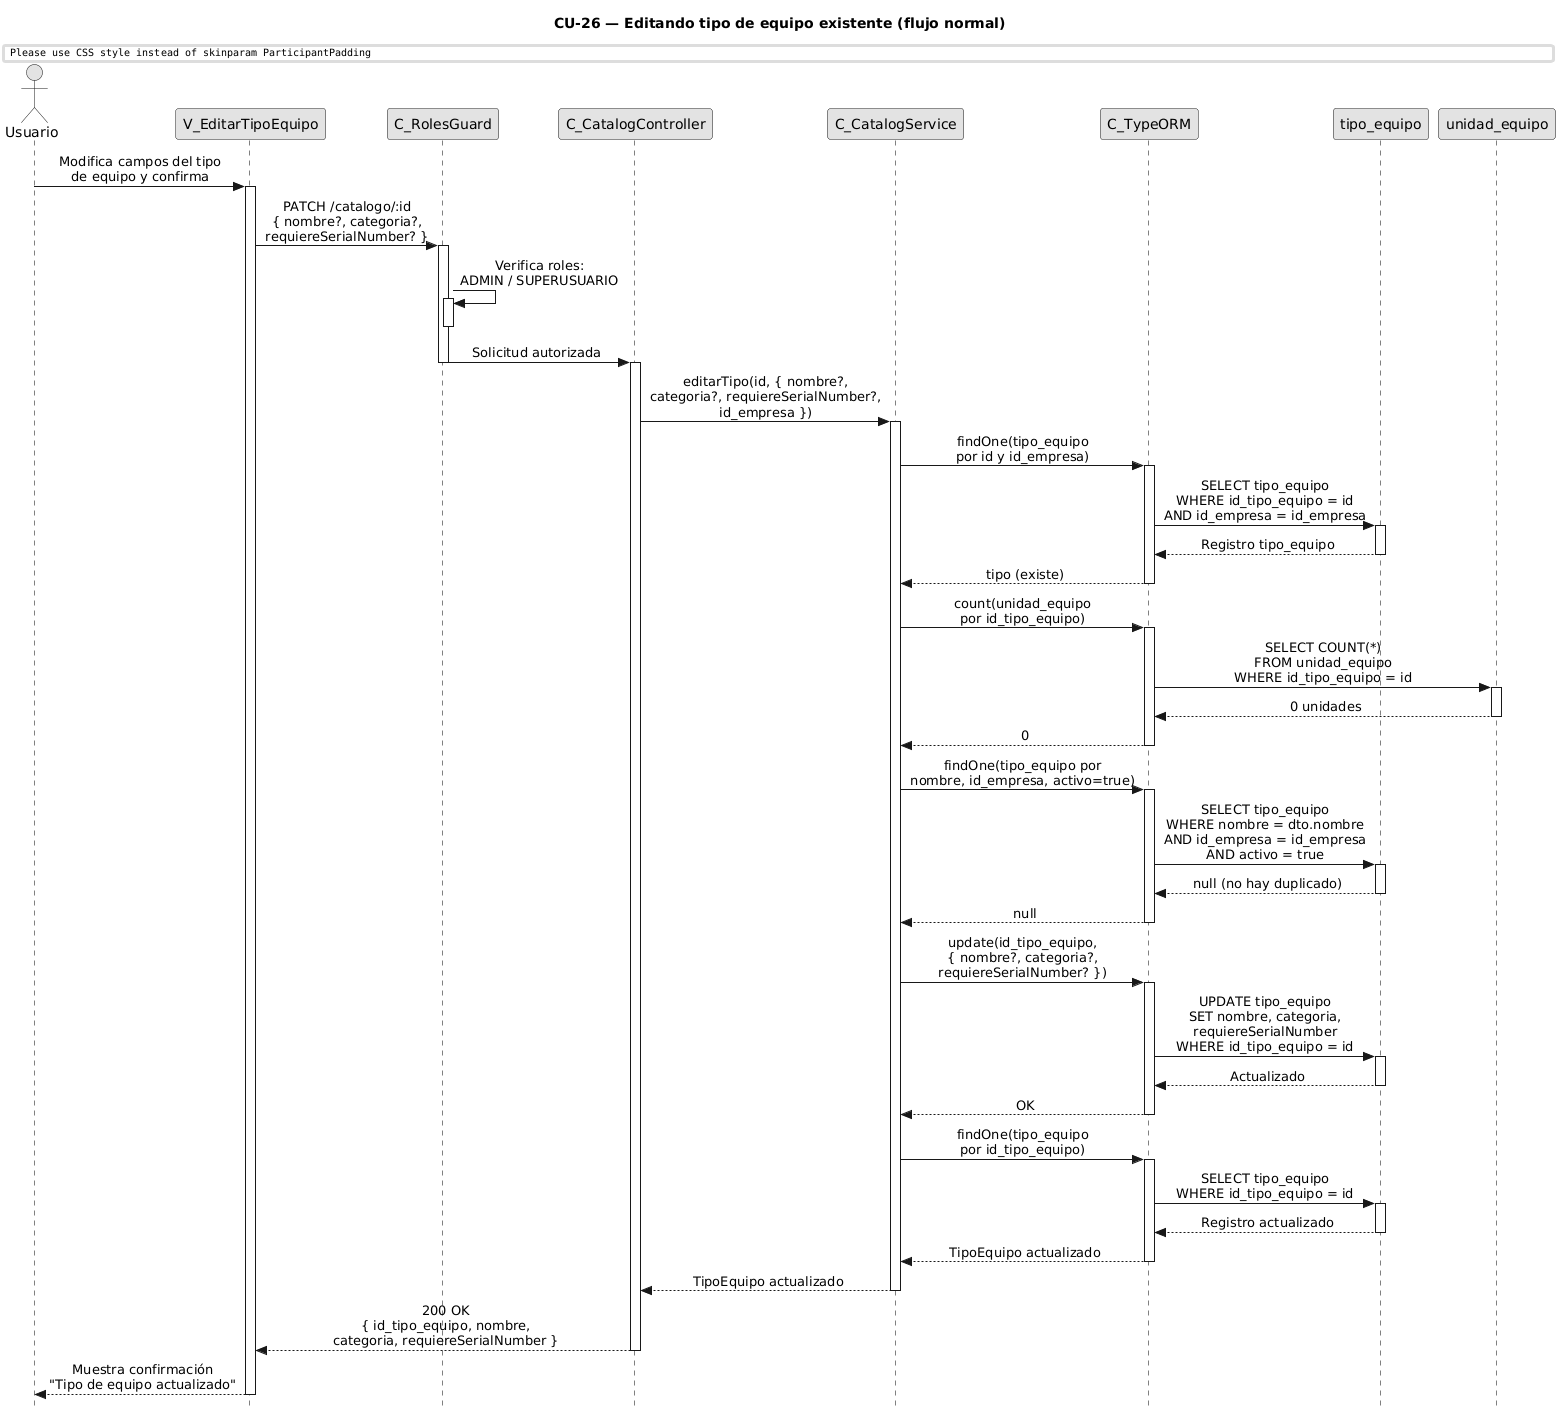

The diagram above was rendered by PlantUML. Its source (embedded in the PNG):
@startuml CU26-normal
title CU-26 — Editando tipo de equipo existente (flujo normal)

skinparam style strictuml
skinparam monochrome true
skinparam shadowing false
skinparam sequenceMessageAlign center
skinparam ParticipantPadding 70
skinparam ActorPadding 30
skinparam sequence {
  MessageAlign center
  LifeLineBorderColor black
}
hide footbox

actor "Usuario" as user
participant "V_EditarTipoEquipo" as view
participant "C_RolesGuard" as guard
participant "C_CatalogController" as ctrl
participant "C_CatalogService" as svc
participant "C_TypeORM" as orm
participant "tipo_equipo" as tent
participant "unidad_equipo" as uent

user -> view : Modifica campos del tipo\nde equipo y confirma
activate view

view -> guard : PATCH /catalogo/:id\n{ nombre?, categoria?,\nrequiereSerialNumber? }
activate guard

guard -> guard : Verifica roles:\nADMIN / SUPERUSUARIO
activate guard
deactivate guard

guard -> ctrl : Solicitud autorizada
deactivate guard
activate ctrl

ctrl -> svc : editarTipo(id, { nombre?,\ncategoria?, requiereSerialNumber?,\nid_empresa })
activate svc

svc -> orm : findOne(tipo_equipo\npor id y id_empresa)
activate orm

orm -> tent : SELECT tipo_equipo\nWHERE id_tipo_equipo = id\nAND id_empresa = id_empresa
activate tent
tent --> orm : Registro tipo_equipo
deactivate tent

orm --> svc : tipo (existe)
deactivate orm

svc -> orm : count(unidad_equipo\npor id_tipo_equipo)
activate orm

orm -> uent : SELECT COUNT(*)\nFROM unidad_equipo\nWHERE id_tipo_equipo = id
activate uent
uent --> orm : 0 unidades
deactivate uent

orm --> svc : 0
deactivate orm

svc -> orm : findOne(tipo_equipo por\nnombre, id_empresa, activo=true)
activate orm

orm -> tent : SELECT tipo_equipo\nWHERE nombre = dto.nombre\nAND id_empresa = id_empresa\nAND activo = true
activate tent
tent --> orm : null (no hay duplicado)
deactivate tent

orm --> svc : null
deactivate orm

svc -> orm : update(id_tipo_equipo,\n{ nombre?, categoria?,\nrequiereSerialNumber? })
activate orm

orm -> tent : UPDATE tipo_equipo\nSET nombre, categoria,\nrequiereSerialNumber\nWHERE id_tipo_equipo = id
activate tent
tent --> orm : Actualizado
deactivate tent

orm --> svc : OK
deactivate orm

svc -> orm : findOne(tipo_equipo\npor id_tipo_equipo)
activate orm

orm -> tent : SELECT tipo_equipo\nWHERE id_tipo_equipo = id
activate tent
tent --> orm : Registro actualizado
deactivate tent

orm --> svc : TipoEquipo actualizado
deactivate orm

svc --> ctrl : TipoEquipo actualizado
deactivate svc

ctrl --> view : 200 OK\n{ id_tipo_equipo, nombre,\ncategoria, requiereSerialNumber }
deactivate ctrl

view --> user : Muestra confirmación\n"Tipo de equipo actualizado"
deactivate view

@enduml